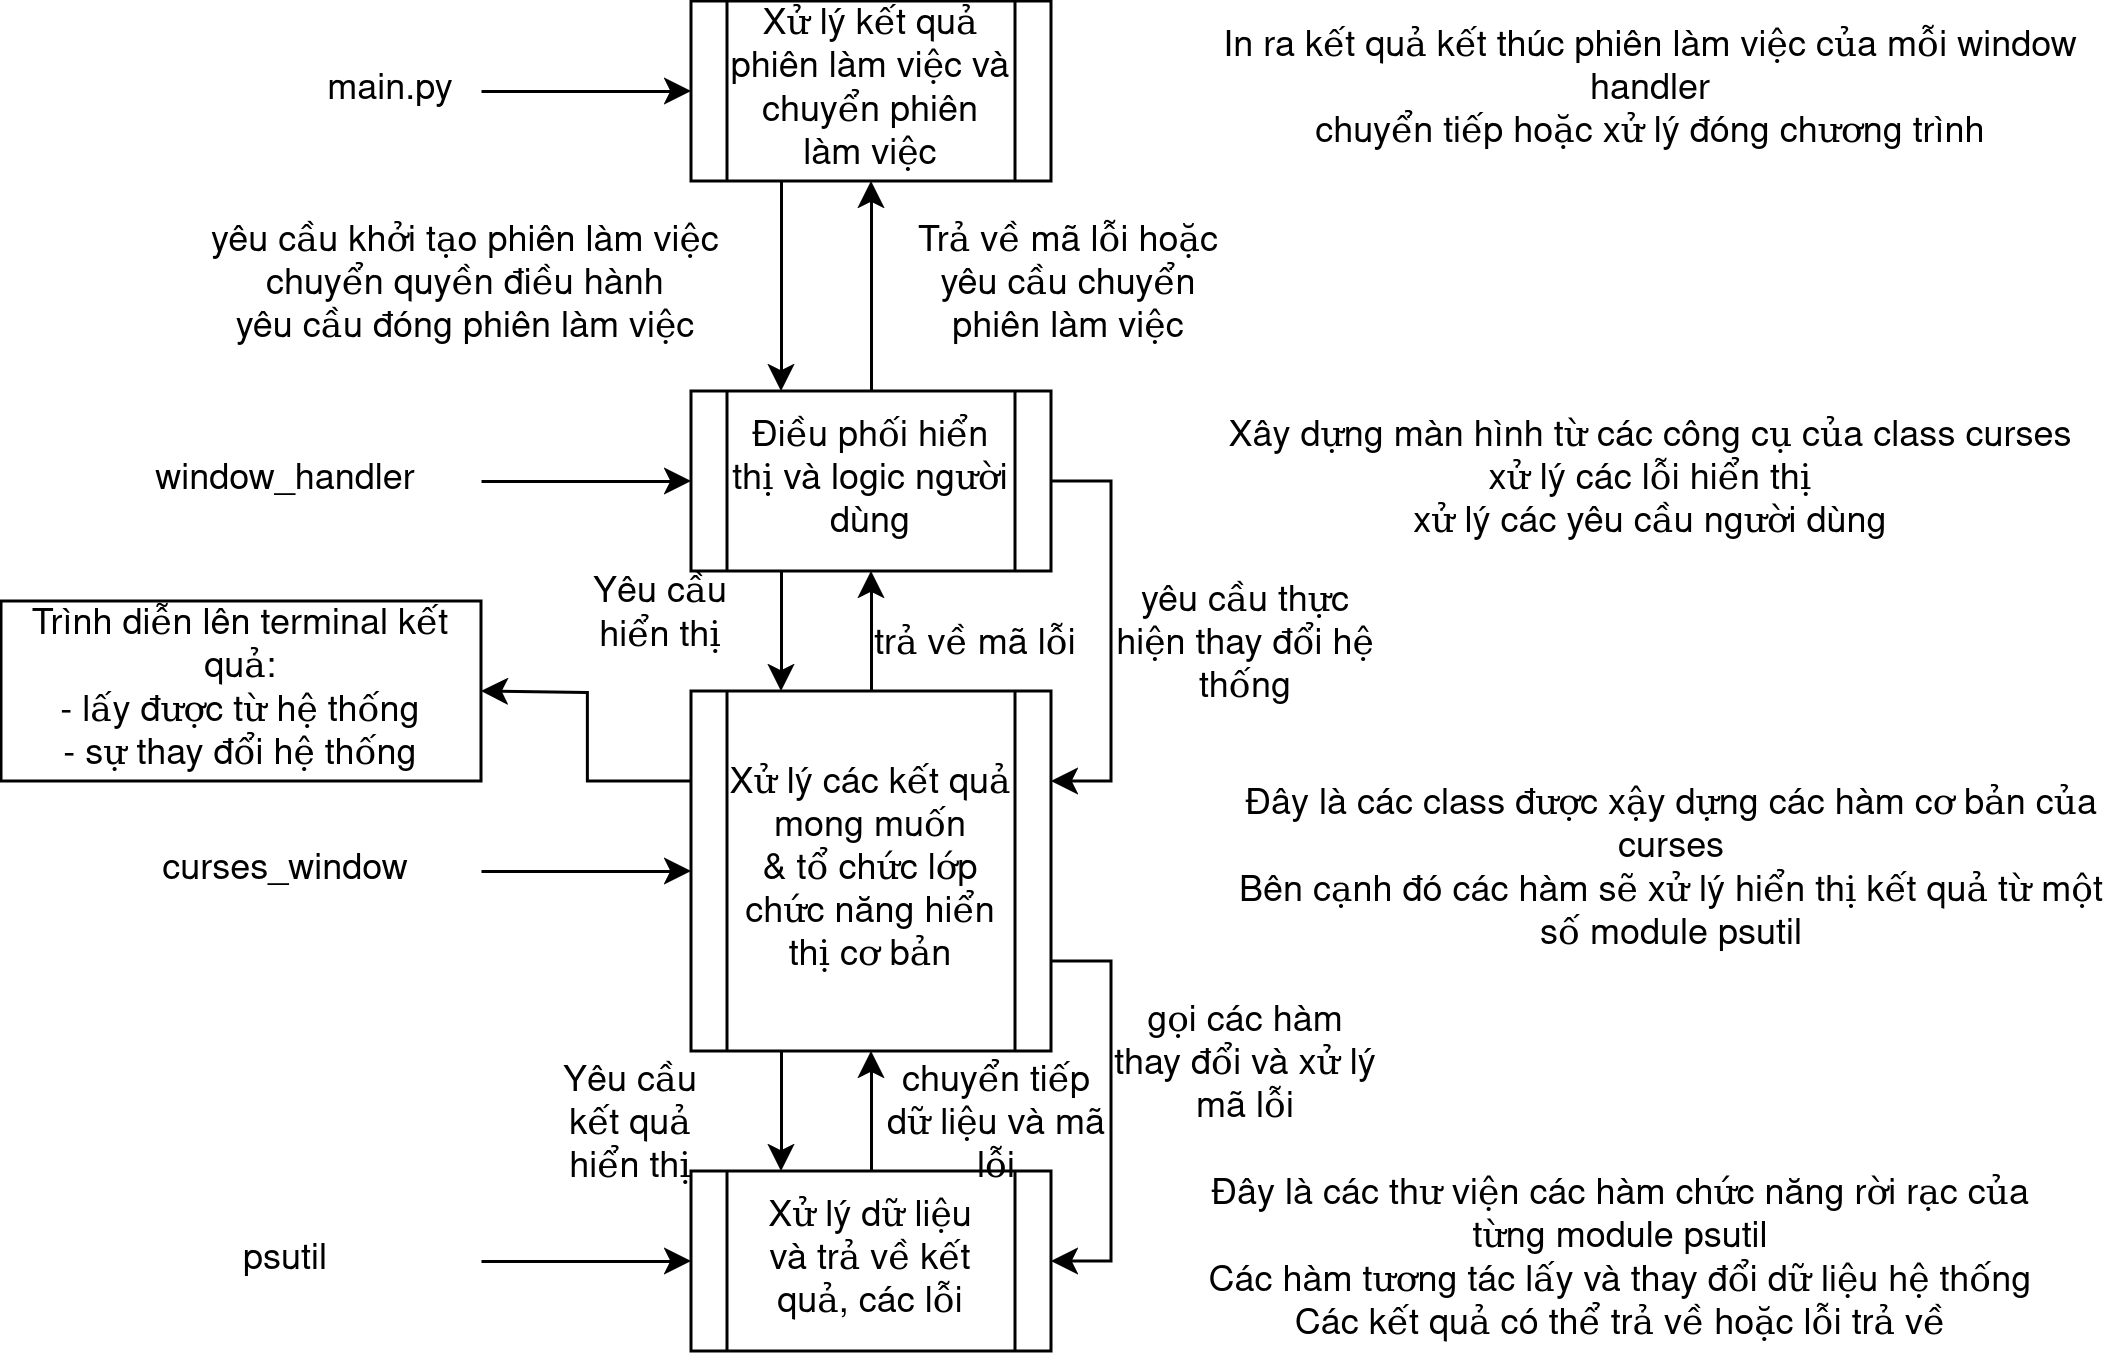

The diagram above was exported from draw.io. Its source (the exported page's mxGraphModel, read from the mxfile embedded in the PNG):
<mxGraphModel dx="830" dy="1652" grid="1" gridSize="10" guides="1" tooltips="1" connect="1" arrows="1" fold="1" page="1" pageScale="1" pageWidth="827" pageHeight="1169" math="0" shadow="0">
  <root>
    <mxCell id="0" />
    <mxCell id="1" parent="0" />
    <mxCell id="qf-u7TwFxaKgA23fDEN5-15" style="edgeStyle=orthogonalEdgeStyle;rounded=0;orthogonalLoop=1;jettySize=auto;html=1;exitX=0.5;exitY=0;exitDx=0;exitDy=0;entryX=0.5;entryY=1;entryDx=0;entryDy=0;" parent="1" source="qf-u7TwFxaKgA23fDEN5-1" target="qf-u7TwFxaKgA23fDEN5-3" edge="1">
      <mxGeometry relative="1" as="geometry" />
    </mxCell>
    <mxCell id="qf-u7TwFxaKgA23fDEN5-1" value="&lt;div&gt;Xử lý dữ liệu&lt;/div&gt;&lt;div&gt;và trả về kết quả, các lỗi&lt;br&gt;&lt;/div&gt;" style="shape=process;whiteSpace=wrap;html=1;backgroundOutline=1;" parent="1" vertex="1">
      <mxGeometry x="350" y="360" width="120" height="60" as="geometry" />
    </mxCell>
    <mxCell id="qf-u7TwFxaKgA23fDEN5-16" style="edgeStyle=orthogonalEdgeStyle;rounded=0;orthogonalLoop=1;jettySize=auto;html=1;exitX=0.5;exitY=0;exitDx=0;exitDy=0;entryX=0.5;entryY=1;entryDx=0;entryDy=0;" parent="1" source="qf-u7TwFxaKgA23fDEN5-3" target="qf-u7TwFxaKgA23fDEN5-4" edge="1">
      <mxGeometry relative="1" as="geometry" />
    </mxCell>
    <mxCell id="qf-u7TwFxaKgA23fDEN5-28" style="edgeStyle=orthogonalEdgeStyle;rounded=0;orthogonalLoop=1;jettySize=auto;html=1;exitX=0.25;exitY=1;exitDx=0;exitDy=0;entryX=0.25;entryY=0;entryDx=0;entryDy=0;" parent="1" source="qf-u7TwFxaKgA23fDEN5-3" target="qf-u7TwFxaKgA23fDEN5-1" edge="1">
      <mxGeometry relative="1" as="geometry" />
    </mxCell>
    <mxCell id="qf-u7TwFxaKgA23fDEN5-32" style="edgeStyle=orthogonalEdgeStyle;rounded=0;orthogonalLoop=1;jettySize=auto;html=1;exitX=0;exitY=0.25;exitDx=0;exitDy=0;" parent="1" source="qf-u7TwFxaKgA23fDEN5-3" edge="1">
      <mxGeometry relative="1" as="geometry">
        <mxPoint x="280" y="200" as="targetPoint" />
      </mxGeometry>
    </mxCell>
    <mxCell id="VT5i87AmSHrYDUwwbOEE-1" style="edgeStyle=orthogonalEdgeStyle;rounded=0;orthogonalLoop=1;jettySize=auto;html=1;exitX=1;exitY=0.75;exitDx=0;exitDy=0;entryX=1;entryY=0.5;entryDx=0;entryDy=0;" edge="1" parent="1" source="qf-u7TwFxaKgA23fDEN5-3" target="qf-u7TwFxaKgA23fDEN5-1">
      <mxGeometry relative="1" as="geometry" />
    </mxCell>
    <mxCell id="qf-u7TwFxaKgA23fDEN5-3" value="&lt;div&gt;Xử lý các kết quả mong muốn&lt;/div&gt;&lt;div&gt;&amp;amp; tổ chức lớp chức năng hiển thị cơ bản&lt;/div&gt;" style="shape=process;whiteSpace=wrap;html=1;backgroundOutline=1;" parent="1" vertex="1">
      <mxGeometry x="350" y="200" width="120" height="120" as="geometry" />
    </mxCell>
    <mxCell id="qf-u7TwFxaKgA23fDEN5-17" style="edgeStyle=orthogonalEdgeStyle;rounded=0;orthogonalLoop=1;jettySize=auto;html=1;exitX=0.5;exitY=0;exitDx=0;exitDy=0;entryX=0.5;entryY=1;entryDx=0;entryDy=0;" parent="1" source="qf-u7TwFxaKgA23fDEN5-4" target="qf-u7TwFxaKgA23fDEN5-5" edge="1">
      <mxGeometry relative="1" as="geometry" />
    </mxCell>
    <mxCell id="qf-u7TwFxaKgA23fDEN5-21" style="edgeStyle=orthogonalEdgeStyle;rounded=0;orthogonalLoop=1;jettySize=auto;html=1;exitX=1;exitY=0.5;exitDx=0;exitDy=0;entryX=1;entryY=0.25;entryDx=0;entryDy=0;" parent="1" source="qf-u7TwFxaKgA23fDEN5-4" target="qf-u7TwFxaKgA23fDEN5-3" edge="1">
      <mxGeometry relative="1" as="geometry" />
    </mxCell>
    <mxCell id="qf-u7TwFxaKgA23fDEN5-30" style="edgeStyle=orthogonalEdgeStyle;rounded=0;orthogonalLoop=1;jettySize=auto;html=1;exitX=0.25;exitY=1;exitDx=0;exitDy=0;entryX=0.25;entryY=0;entryDx=0;entryDy=0;" parent="1" source="qf-u7TwFxaKgA23fDEN5-4" target="qf-u7TwFxaKgA23fDEN5-3" edge="1">
      <mxGeometry relative="1" as="geometry" />
    </mxCell>
    <mxCell id="qf-u7TwFxaKgA23fDEN5-4" value="Điều phối hiển thị và logic người dùng" style="shape=process;whiteSpace=wrap;html=1;backgroundOutline=1;" parent="1" vertex="1">
      <mxGeometry x="350" y="100" width="120" height="60" as="geometry" />
    </mxCell>
    <mxCell id="qf-u7TwFxaKgA23fDEN5-35" style="edgeStyle=orthogonalEdgeStyle;rounded=0;orthogonalLoop=1;jettySize=auto;html=1;exitX=0.25;exitY=1;exitDx=0;exitDy=0;entryX=0.25;entryY=0;entryDx=0;entryDy=0;" parent="1" source="qf-u7TwFxaKgA23fDEN5-5" target="qf-u7TwFxaKgA23fDEN5-4" edge="1">
      <mxGeometry relative="1" as="geometry" />
    </mxCell>
    <mxCell id="qf-u7TwFxaKgA23fDEN5-5" value="&lt;div&gt;Xử lý kết quả phiên làm việc và chuyển phiên làm việc&lt;br&gt;&lt;/div&gt;" style="shape=process;whiteSpace=wrap;html=1;backgroundOutline=1;" parent="1" vertex="1">
      <mxGeometry x="350" y="-30" width="120" height="60" as="geometry" />
    </mxCell>
    <mxCell id="qf-u7TwFxaKgA23fDEN5-7" value="" style="endArrow=classic;html=1;rounded=0;entryX=0;entryY=0.5;entryDx=0;entryDy=0;" parent="1" target="qf-u7TwFxaKgA23fDEN5-5" edge="1">
      <mxGeometry width="50" height="50" relative="1" as="geometry">
        <mxPoint x="280" as="sourcePoint" />
        <mxPoint x="440" y="170" as="targetPoint" />
      </mxGeometry>
    </mxCell>
    <mxCell id="qf-u7TwFxaKgA23fDEN5-8" value="main.py" style="text;html=1;align=center;verticalAlign=middle;whiteSpace=wrap;rounded=0;" parent="1" vertex="1">
      <mxGeometry x="220" y="-15" width="60" height="30" as="geometry" />
    </mxCell>
    <mxCell id="qf-u7TwFxaKgA23fDEN5-10" style="edgeStyle=orthogonalEdgeStyle;rounded=0;orthogonalLoop=1;jettySize=auto;html=1;exitX=1;exitY=0.5;exitDx=0;exitDy=0;entryX=0;entryY=0.5;entryDx=0;entryDy=0;" parent="1" source="qf-u7TwFxaKgA23fDEN5-9" target="qf-u7TwFxaKgA23fDEN5-4" edge="1">
      <mxGeometry relative="1" as="geometry" />
    </mxCell>
    <mxCell id="qf-u7TwFxaKgA23fDEN5-9" value="window_handler" style="text;html=1;align=center;verticalAlign=middle;whiteSpace=wrap;rounded=0;" parent="1" vertex="1">
      <mxGeometry x="150" y="115" width="130" height="30" as="geometry" />
    </mxCell>
    <mxCell id="qf-u7TwFxaKgA23fDEN5-12" style="edgeStyle=orthogonalEdgeStyle;rounded=0;orthogonalLoop=1;jettySize=auto;html=1;exitX=1;exitY=0.5;exitDx=0;exitDy=0;entryX=0;entryY=0.5;entryDx=0;entryDy=0;" parent="1" source="qf-u7TwFxaKgA23fDEN5-11" target="qf-u7TwFxaKgA23fDEN5-3" edge="1">
      <mxGeometry relative="1" as="geometry" />
    </mxCell>
    <mxCell id="qf-u7TwFxaKgA23fDEN5-11" value="curses_window" style="text;html=1;align=center;verticalAlign=middle;whiteSpace=wrap;rounded=0;" parent="1" vertex="1">
      <mxGeometry x="150" y="245" width="130" height="30" as="geometry" />
    </mxCell>
    <mxCell id="qf-u7TwFxaKgA23fDEN5-14" style="edgeStyle=orthogonalEdgeStyle;rounded=0;orthogonalLoop=1;jettySize=auto;html=1;exitX=1;exitY=0.5;exitDx=0;exitDy=0;entryX=0;entryY=0.5;entryDx=0;entryDy=0;" parent="1" source="qf-u7TwFxaKgA23fDEN5-13" target="qf-u7TwFxaKgA23fDEN5-1" edge="1">
      <mxGeometry relative="1" as="geometry" />
    </mxCell>
    <mxCell id="qf-u7TwFxaKgA23fDEN5-13" value="psutil" style="text;html=1;align=center;verticalAlign=middle;whiteSpace=wrap;rounded=0;" parent="1" vertex="1">
      <mxGeometry x="150" y="375" width="130" height="30" as="geometry" />
    </mxCell>
    <mxCell id="qf-u7TwFxaKgA23fDEN5-18" value="&lt;div&gt;Đây là các thư viện các hàm chức năng rời rạc của từng module psutil&lt;/div&gt;&lt;div&gt;Các hàm tương tác lấy và thay đổi dữ liệu hệ thống&lt;br&gt;&lt;/div&gt;&lt;div&gt;Các kết quả có thể trả về hoặc lỗi trả về&lt;br&gt;&lt;/div&gt;" style="text;html=1;align=center;verticalAlign=middle;whiteSpace=wrap;rounded=0;" parent="1" vertex="1">
      <mxGeometry x="510" y="375" width="300" height="30" as="geometry" />
    </mxCell>
    <mxCell id="qf-u7TwFxaKgA23fDEN5-19" value="&lt;div&gt;Đây là các class được xậy dựng các hàm cơ bản của curses&lt;/div&gt;&lt;div&gt;Bên cạnh đó các hàm sẽ xử lý hiển thị kết quả từ một số module psutil&lt;br&gt;&lt;/div&gt;" style="text;html=1;align=center;verticalAlign=middle;whiteSpace=wrap;rounded=0;" parent="1" vertex="1">
      <mxGeometry x="527" y="245" width="300" height="30" as="geometry" />
    </mxCell>
    <mxCell id="qf-u7TwFxaKgA23fDEN5-20" value="&lt;div&gt;Xây dựng màn hình từ các công cụ của class curses&lt;/div&gt;&lt;div&gt;xử lý các lỗi hiển thị&lt;/div&gt;&lt;div&gt;xử lý các yêu cầu người dùng &lt;br&gt;&lt;/div&gt;" style="text;html=1;align=center;verticalAlign=middle;whiteSpace=wrap;rounded=0;" parent="1" vertex="1">
      <mxGeometry x="520" y="115" width="300" height="30" as="geometry" />
    </mxCell>
    <mxCell id="qf-u7TwFxaKgA23fDEN5-22" value="&lt;div&gt;In ra kết quả kết thúc phiên làm việc của mỗi window handler&lt;/div&gt;&lt;div&gt;chuyển tiếp hoặc xử lý đóng chương trình&lt;br&gt;&lt;/div&gt;" style="text;html=1;align=center;verticalAlign=middle;whiteSpace=wrap;rounded=0;" parent="1" vertex="1">
      <mxGeometry x="520" y="-15" width="300" height="30" as="geometry" />
    </mxCell>
    <mxCell id="qf-u7TwFxaKgA23fDEN5-24" value="&lt;div&gt;yêu cầu thực hiện thay đổi hệ thống&lt;/div&gt;" style="text;html=1;align=center;verticalAlign=middle;whiteSpace=wrap;rounded=0;" parent="1" vertex="1">
      <mxGeometry x="490" y="170" width="90" height="30" as="geometry" />
    </mxCell>
    <mxCell id="qf-u7TwFxaKgA23fDEN5-25" value="chuyển tiếp dữ liệu và mã lỗi" style="text;html=1;align=center;verticalAlign=middle;whiteSpace=wrap;rounded=0;" parent="1" vertex="1">
      <mxGeometry x="414" y="330" width="76" height="30" as="geometry" />
    </mxCell>
    <mxCell id="qf-u7TwFxaKgA23fDEN5-26" value="trả về mã lỗi" style="text;html=1;align=center;verticalAlign=middle;whiteSpace=wrap;rounded=0;" parent="1" vertex="1">
      <mxGeometry x="400" y="170" width="90" height="30" as="geometry" />
    </mxCell>
    <mxCell id="qf-u7TwFxaKgA23fDEN5-29" value="Yêu cầu kết quả hiển thị" style="text;html=1;align=center;verticalAlign=middle;whiteSpace=wrap;rounded=0;" parent="1" vertex="1">
      <mxGeometry x="300" y="330" width="60" height="30" as="geometry" />
    </mxCell>
    <mxCell id="qf-u7TwFxaKgA23fDEN5-31" value="Yêu cầu hiển thị" style="text;html=1;align=center;verticalAlign=middle;whiteSpace=wrap;rounded=0;" parent="1" vertex="1">
      <mxGeometry x="310" y="160" width="60" height="30" as="geometry" />
    </mxCell>
    <mxCell id="qf-u7TwFxaKgA23fDEN5-34" value="&lt;div&gt;Trình diễn lên terminal kết quả:&lt;/div&gt;&lt;div&gt;- lấy được từ hệ thống&lt;br&gt;&lt;/div&gt;&lt;div&gt;- sự thay đổi hệ thống&lt;br&gt;&lt;/div&gt;" style="rounded=0;whiteSpace=wrap;html=1;" parent="1" vertex="1">
      <mxGeometry x="120" y="170" width="160" height="60" as="geometry" />
    </mxCell>
    <mxCell id="qf-u7TwFxaKgA23fDEN5-36" value="Trả về mã lỗi hoặc yêu cầu chuyển phiên làm việc" style="text;html=1;align=center;verticalAlign=middle;whiteSpace=wrap;rounded=0;" parent="1" vertex="1">
      <mxGeometry x="422" y="50" width="108" height="30" as="geometry" />
    </mxCell>
    <mxCell id="qf-u7TwFxaKgA23fDEN5-37" value="&lt;div&gt;yêu cầu khởi tạo phiên làm việc&lt;/div&gt;&lt;div&gt;chuyển quyền điều hành&lt;br&gt;&lt;/div&gt;&lt;div&gt;yêu cầu đóng phiên làm việc&lt;/div&gt;" style="text;html=1;align=center;verticalAlign=middle;whiteSpace=wrap;rounded=0;" parent="1" vertex="1">
      <mxGeometry x="180" y="50" width="190" height="30" as="geometry" />
    </mxCell>
    <mxCell id="VT5i87AmSHrYDUwwbOEE-2" value="gọi các hàm thay đổi và xử lý mã lỗi" style="text;html=1;align=center;verticalAlign=middle;whiteSpace=wrap;rounded=0;" vertex="1" parent="1">
      <mxGeometry x="490" y="310" width="90" height="30" as="geometry" />
    </mxCell>
  </root>
</mxGraphModel>